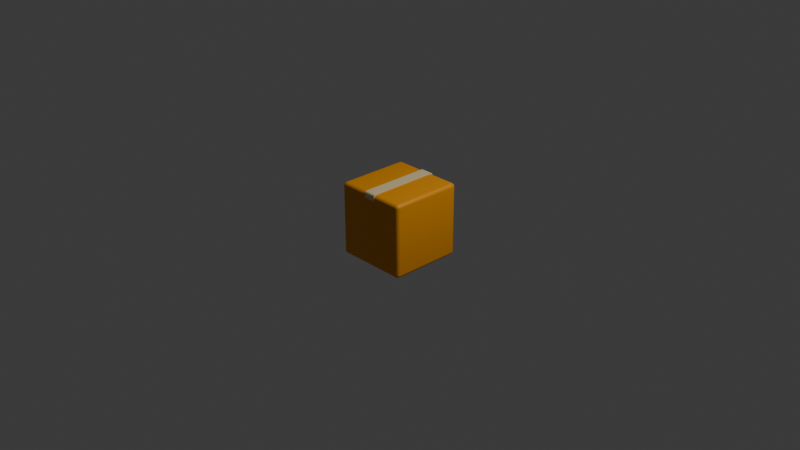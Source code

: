 # Source: packageYellow.blend  (saved by Blender 4.0.36; exported with 4.5.12 LTS)
import bpy
from mathutils import Matrix  # noqa: F401  (used for matrix-valued properties, if any)

bpy.ops.wm.read_factory_settings(use_empty=True)
scene = bpy.context.scene
scene.name = 'Scene'

# ---- collections
col_collection = bpy.data.collections.new('Collection'); scene.collection.children.link(col_collection)

# ---- materials (node trees are filled in below, after node groups)
mat_material_002 = bpy.data.materials.new('Material.002')
mat_material_002.use_transparent_shadow = False
mat_material_001 = bpy.data.materials.new('Material.001')
mat_material_001.use_transparent_shadow = False

# ---- node groups
ng_auto_smooth = bpy.data.node_groups.new('Auto Smooth', 'GeometryNodeTree')
_s = ng_auto_smooth.interface.new_socket(name='Geometry', in_out='OUTPUT', socket_type='NodeSocketGeometry')
_s = ng_auto_smooth.interface.new_socket(name='Geometry', in_out='INPUT', socket_type='NodeSocketGeometry')
_s = ng_auto_smooth.interface.new_socket(name='Angle', in_out='INPUT', socket_type='NodeSocketFloat')
_s.subtype = 'ANGLE'
_s.min_value = 0.0
_s.max_value = 3.142
ng_auto_smooth.is_modifier = True
_N = ng_auto_smooth.nodes; _L = ng_auto_smooth.links
n0 = _N.new('NodeGroupOutput'); n0.name = 'Group Output'; n0.location = (480, -100)
n1 = _N.new('NodeGroupInput'); n1.name = 'Group Input'; n1.location = (-420, -300)
n2 = _N.new('NodeGroupInput'); n2.name = 'Group Input.001'; n2.location = (-60, -100)
n3 = _N.new('GeometryNodeSetShadeSmooth'); n3.name = 'Set Shade Smooth'; n3.location = (120, -100)
n3.domain = 'EDGE'
n4 = _N.new('GeometryNodeSetShadeSmooth'); n4.name = 'Set Shade Smooth.001'; n4.location = (300, -100)
n5 = _N.new('GeometryNodeInputMeshEdgeAngle'); n5.name = 'Edge Angle'; n5.location = (-420, -220)
n6 = _N.new('GeometryNodeInputEdgeSmooth'); n6.name = 'Is Edge Smooth'; n6.location = (-60, -160)
n7 = _N.new('GeometryNodeInputShadeSmooth'); n7.name = 'Is Face Smooth'; n7.location = (-240, -340)
n8 = _N.new('FunctionNodeBooleanMath'); n8.name = 'Boolean Math'; n8.location = (-60, -220)
n9 = _N.new('FunctionNodeCompare'); n9.name = 'Compare'; n9.location = (-240, -180)
n9.operation = 'LESS_EQUAL'
_L.new(n5.outputs[0], n9.inputs[0])
_L.new(n4.outputs[0], n0.inputs[0])
_L.new(n1.outputs[1], n9.inputs[1])
_L.new(n9.outputs[0], n8.inputs[0])
_L.new(n7.outputs[0], n8.inputs[1])
_L.new(n2.outputs[0], n3.inputs[0])
_L.new(n6.outputs[0], n3.inputs[1])
_L.new(n3.outputs[0], n4.inputs[0])
_L.new(n8.outputs[0], n3.inputs[2])
n0.is_active_output = True

# ---- material node trees
mat_material_002.use_nodes = True; mat_material_002.node_tree.nodes.clear()
_N = mat_material_002.node_tree.nodes; _L = mat_material_002.node_tree.links
n0 = _N.new('ShaderNodeBsdfPrincipled'); n0.name = 'Principled BSDF'; n0.location = (10, 300)
n0.inputs[0].default_value = (0.815, 0.6867, 0.3813, 1.0)
n0.inputs[3].default_value = 1.45
n1 = _N.new('ShaderNodeOutputMaterial'); n1.name = 'Material Output'; n1.location = (300, 300)
_L.new(n0.outputs[0], n1.inputs[0])
n1.is_active_output = True
mat_material_001.use_nodes = True; mat_material_001.node_tree.nodes.clear()
_N = mat_material_001.node_tree.nodes; _L = mat_material_001.node_tree.links
n0 = _N.new('ShaderNodeBsdfPrincipled'); n0.name = 'Principled BSDF'; n0.location = (10, 300)
n0.inputs[0].default_value = (0.8551, 0.3278, 0.0, 1.0)
n0.inputs[3].default_value = 1.45
n1 = _N.new('ShaderNodeOutputMaterial'); n1.name = 'Material Output'; n1.location = (300, 300)
_L.new(n0.outputs[0], n1.inputs[0])
n1.is_active_output = True

# ---- world
world_world = bpy.data.worlds.new('World'); scene.world = world_world
world_world.use_nodes = True; world_world.node_tree.nodes.clear()
_N = world_world.node_tree.nodes; _L = world_world.node_tree.links
n0 = _N.new('ShaderNodeOutputWorld'); n0.name = 'World Output'; n0.location = (300, 300)
n1 = _N.new('ShaderNodeBackground'); n1.name = 'Background'; n1.location = (10, 300)
n1.inputs[0].default_value = (0.05088, 0.05088, 0.05088, 1.0)
_L.new(n1.outputs[0], n0.inputs[0])
n0.is_active_output = True
world_world.color = (0.05088, 0.05088, 0.05088)
world_world.use_sun_shadow = False
world_world.sun_shadow_jitter_overblur = 0.0

# ---- cameras
cam_camera = bpy.data.cameras.new('Camera')
cam_camera.clip_end = 100.0
cam_camera.ortho_scale = 7.314

# ---- lights
light_light = bpy.data.lights.new('Light', 'POINT')
light_light.transmission_factor = 0.0
light_light.use_soft_falloff = False
light_light.energy = 1000.0
light_light.shadow_soft_size = 0.1
light_light.shadow_maximum_resolution = 0.006
light_light.use_absolute_resolution = True

# ---- meshes
me_cube = bpy.data.meshes.new('Cube')
me_cube.from_pydata([(0.06648, -0.4013, 0.372), (0.06648, 0.4013, 0.372), (-0.06648, -0.4013, 0.372), (-0.06648, 0.4013, 0.372), (0.06648, 0.3821, 0.372), (0.06648, 0.3821, 0.4089), (-0.06648, 0.3821, 0.372), (-0.06648, 0.3821, 0.4089), (0.06648, -0.3821, 0.372), (-0.06648, -0.3821, 0.4089), (0.06648, -0.3821, 0.4089), (-0.06648, -0.3821, 0.372), (0.06648, -0.4013, 0.372), (0.06648, -0.3821, 0.4089), (0.06648, -0.4004, 0.3834), (0.06648, -0.3977, 0.3937), (0.06648, -0.3934, 0.4018), (0.06648, -0.3881, 0.4071), (0.06648, 0.3821, 0.4089), (0.06648, 0.4013, 0.372), (0.06648, 0.388, 0.4071), (0.06648, 0.3934, 0.4018), (0.06648, 0.3976, 0.3937), (0.06648, 0.4004, 0.3834), (-0.06648, -0.3821, 0.4089), (-0.06648, -0.4013, 0.372), (-0.06648, -0.3881, 0.4071), (-0.06648, -0.3934, 0.4018), (-0.06648, -0.3977, 0.3937), (-0.06648, -0.4004, 0.3834), (-0.06648, 0.4013, 0.372), (-0.06648, 0.3821, 0.4089), (-0.06648, 0.4004, 0.3834), (-0.06648, 0.3976, 0.3937), (-0.06648, 0.3934, 0.4018), (-0.06648, 0.388, 0.4071), (0.06648, -0.3821, 0.3418), (0.06648, -0.4013, 0.3418), (-0.06648, 0.4013, 0.3418), (0.06648, 0.4013, 0.3418), (-0.06648, 0.3821, 0.3418), (-0.06648, -0.4013, 0.3418), (0.06648, 0.3821, 0.3418), (-0.06648, -0.3821, 0.3418), (0.4, 0.36, 0.3619), (0.36, 0.4, 0.3619), (0.36, 0.36, 0.4019), (0.3986, 0.3703, 0.3619), (0.3946, 0.38, 0.3619), (0.3883, 0.3883, 0.3619), (0.3986, 0.36, 0.3723), (0.397, 0.3708, 0.3726), (0.393, 0.3801, 0.3724), (0.3873, 0.3873, 0.3722), (0.3946, 0.36, 0.3819), (0.3929, 0.3706, 0.382), (0.3896, 0.3791, 0.381), (0.3852, 0.3852, 0.3802), (0.3831, 0.3831, 0.385), (0.36, 0.3986, 0.3723), (0.36, 0.3946, 0.3819), (0.36, 0.3883, 0.3902), (0.3703, 0.3986, 0.3619), (0.3707, 0.397, 0.3727), (0.3705, 0.393, 0.382), (0.3703, 0.3873, 0.3893), (0.38, 0.3946, 0.3619), (0.3801, 0.3929, 0.3725), (0.3791, 0.3896, 0.381), (0.3782, 0.3852, 0.3871), (0.3703, 0.36, 0.4006), (0.38, 0.36, 0.3966), (0.3883, 0.36, 0.3902), (0.36, 0.3703, 0.4006), (0.3708, 0.3707, 0.399), (0.3801, 0.3705, 0.3949), (0.3873, 0.3703, 0.3893), (0.36, 0.38, 0.3966), (0.3706, 0.3801, 0.3949), (0.3791, 0.3791, 0.3915), (0.3852, 0.3782, 0.3871), (0.36, 0.36, -0.3981), (0.36, 0.4, -0.3581), (0.4, 0.36, -0.3581), (0.36, 0.3703, -0.3967), (0.36, 0.38, -0.3927), (0.36, 0.3883, -0.3863), (0.3703, 0.36, -0.3967), (0.3707, 0.3708, -0.3951), (0.3705, 0.3801, -0.391), (0.3703, 0.3873, -0.3854), (0.38, 0.36, -0.3927), (0.3801, 0.3706, -0.391), (0.3791, 0.3791, -0.3876), (0.3782, 0.3852, -0.3832), (0.3831, 0.3831, -0.3812), (0.3703, 0.3986, -0.3581), (0.38, 0.3946, -0.3581), (0.3883, 0.3883, -0.3581), (0.36, 0.3986, -0.3684), (0.3708, 0.397, -0.3687), (0.3801, 0.393, -0.3686), (0.3873, 0.3873, -0.3683), (0.36, 0.3946, -0.3781), (0.3706, 0.3929, -0.3781), (0.3791, 0.3896, -0.3771), (0.3852, 0.3852, -0.3763), (0.3986, 0.36, -0.3684), (0.3946, 0.36, -0.3781), (0.3883, 0.36, -0.3863), (0.3986, 0.3703, -0.3581), (0.397, 0.3707, -0.3688), (0.393, 0.3705, -0.3781), (0.3873, 0.3703, -0.3854), (0.3946, 0.38, -0.3581), (0.3929, 0.3801, -0.3686), (0.3896, 0.3791, -0.3771), (0.3852, 0.3782, -0.3832), (0.4, -0.36, 0.3619), (0.36, -0.36, 0.4019), (0.36, -0.4, 0.3619), (0.3986, -0.36, 0.3723), (0.3946, -0.36, 0.3819), (0.3883, -0.36, 0.3902), (0.3986, -0.3703, 0.3619), (0.397, -0.3707, 0.3727), (0.393, -0.3705, 0.382), (0.3873, -0.3703, 0.3893), (0.3946, -0.38, 0.3619), (0.3929, -0.3801, 0.3725), (0.3896, -0.3791, 0.381), (0.3852, -0.3782, 0.3871), (0.3831, -0.3831, 0.385), (0.36, -0.3703, 0.4006), (0.36, -0.38, 0.3966), (0.36, -0.3883, 0.3902), (0.3703, -0.36, 0.4006), (0.3707, -0.3708, 0.399), (0.3705, -0.3801, 0.3949), (0.3703, -0.3873, 0.3893), (0.38, -0.36, 0.3966), (0.3801, -0.3706, 0.3949), (0.3791, -0.3791, 0.3915), (0.3782, -0.3852, 0.3871), (0.3703, -0.3986, 0.3619), (0.38, -0.3946, 0.3619), (0.3883, -0.3883, 0.3619), (0.36, -0.3986, 0.3723), (0.3708, -0.397, 0.3726), (0.3801, -0.393, 0.3724), (0.3873, -0.3873, 0.3722), (0.36, -0.3946, 0.3819), (0.3706, -0.3929, 0.382), (0.3791, -0.3896, 0.381), (0.3852, -0.3852, 0.3802), (0.4, -0.36, -0.3581), (0.36, -0.4, -0.3581), (0.36, -0.36, -0.3981), (0.3986, -0.3703, -0.3581), (0.3946, -0.38, -0.3581), (0.3883, -0.3883, -0.3581), (0.3986, -0.36, -0.3684), (0.397, -0.3708, -0.3687), (0.393, -0.3801, -0.3686), (0.3873, -0.3873, -0.3683), (0.3946, -0.36, -0.3781), (0.3929, -0.3706, -0.3781), (0.3896, -0.3791, -0.3771), (0.3852, -0.3852, -0.3763), (0.3831, -0.3831, -0.3812), (0.36, -0.3986, -0.3684), (0.36, -0.3946, -0.3781), (0.36, -0.3883, -0.3863), (0.3703, -0.3986, -0.3581), (0.3707, -0.397, -0.3688), (0.3705, -0.393, -0.3781), (0.3703, -0.3873, -0.3854), (0.38, -0.3946, -0.3581), (0.3801, -0.3929, -0.3686), (0.3791, -0.3896, -0.3771), (0.3782, -0.3852, -0.3832), (0.3703, -0.36, -0.3967), (0.38, -0.36, -0.3927), (0.3883, -0.36, -0.3863), (0.36, -0.3703, -0.3967), (0.3708, -0.3707, -0.3951), (0.3801, -0.3705, -0.391), (0.3873, -0.3703, -0.3854), (0.36, -0.38, -0.3927), (0.3706, -0.3801, -0.391), (0.3791, -0.3791, -0.3876), (0.3852, -0.3782, -0.3832), (-0.36, 0.4, 0.3619), (-0.4, 0.36, 0.3619), (-0.36, 0.36, 0.4019), (-0.3703, 0.3986, 0.3619), (-0.38, 0.3946, 0.3619), (-0.3883, 0.3883, 0.3619), (-0.36, 0.3986, 0.3723), (-0.3708, 0.397, 0.3726), (-0.3801, 0.393, 0.3724), (-0.3873, 0.3873, 0.3722), (-0.36, 0.3946, 0.3819), (-0.3706, 0.3929, 0.382), (-0.3791, 0.3896, 0.381), (-0.3852, 0.3852, 0.3802), (-0.3831, 0.3831, 0.385), (-0.3986, 0.36, 0.3723), (-0.3946, 0.36, 0.3819), (-0.3883, 0.36, 0.3902), (-0.3986, 0.3703, 0.3619), (-0.397, 0.3707, 0.3727), (-0.393, 0.3705, 0.382), (-0.3873, 0.3703, 0.3893), (-0.3946, 0.38, 0.3619), (-0.3929, 0.3801, 0.3725), (-0.3896, 0.3791, 0.381), (-0.3852, 0.3782, 0.3871), (-0.36, 0.3703, 0.4006), (-0.36, 0.38, 0.3966), (-0.36, 0.3883, 0.3902), (-0.3703, 0.36, 0.4006), (-0.3707, 0.3708, 0.399), (-0.3705, 0.3801, 0.3949), (-0.3703, 0.3873, 0.3893), (-0.38, 0.36, 0.3966), (-0.3801, 0.3706, 0.3949), (-0.3791, 0.3791, 0.3915), (-0.3782, 0.3852, 0.3871), (-0.36, 0.36, -0.3981), (-0.4, 0.36, -0.3581), (-0.36, 0.4, -0.3581), (-0.3703, 0.36, -0.3967), (-0.38, 0.36, -0.3927), (-0.3883, 0.36, -0.3863), (-0.36, 0.3703, -0.3967), (-0.3708, 0.3707, -0.3951), (-0.3801, 0.3705, -0.391), (-0.3873, 0.3703, -0.3854), (-0.36, 0.38, -0.3927), (-0.3706, 0.3801, -0.391), (-0.3791, 0.3791, -0.3876), (-0.3852, 0.3782, -0.3832), (-0.3831, 0.3831, -0.3812), (-0.3986, 0.3703, -0.3581), (-0.3946, 0.38, -0.3581), (-0.3883, 0.3883, -0.3581), (-0.3986, 0.36, -0.3684), (-0.397, 0.3708, -0.3687), (-0.393, 0.3801, -0.3686), (-0.3873, 0.3873, -0.3683), (-0.3946, 0.36, -0.3781), (-0.3929, 0.3706, -0.3781), (-0.3896, 0.3791, -0.3771), (-0.3852, 0.3852, -0.3763), (-0.36, 0.3986, -0.3684), (-0.36, 0.3946, -0.3781), (-0.36, 0.3883, -0.3863), (-0.3703, 0.3986, -0.3581), (-0.3707, 0.397, -0.3688), (-0.3705, 0.393, -0.3781), (-0.3703, 0.3873, -0.3854), (-0.38, 0.3946, -0.3581), (-0.3801, 0.3929, -0.3686), (-0.3791, 0.3896, -0.3771), (-0.3782, 0.3852, -0.3832), (-0.4, -0.36, 0.3619), (-0.36, -0.4, 0.3619), (-0.36, -0.36, 0.4019), (-0.3986, -0.3703, 0.3619), (-0.3946, -0.38, 0.3619), (-0.3883, -0.3883, 0.3619), (-0.3986, -0.36, 0.3723), (-0.397, -0.3708, 0.3726), (-0.393, -0.3801, 0.3724), (-0.3873, -0.3873, 0.3722), (-0.3946, -0.36, 0.3819), (-0.3929, -0.3706, 0.382), (-0.3896, -0.3791, 0.381), (-0.3852, -0.3852, 0.3802), (-0.3831, -0.3831, 0.385), (-0.36, -0.3986, 0.3723), (-0.36, -0.3946, 0.3819), (-0.36, -0.3883, 0.3902), (-0.3703, -0.3986, 0.3619), (-0.3707, -0.397, 0.3727), (-0.3705, -0.393, 0.382), (-0.3703, -0.3873, 0.3893), (-0.38, -0.3946, 0.3619), (-0.3801, -0.3929, 0.3725), (-0.3791, -0.3896, 0.381), (-0.3782, -0.3852, 0.3871), (-0.3703, -0.36, 0.4006), (-0.38, -0.36, 0.3966), (-0.3883, -0.36, 0.3902), (-0.36, -0.3703, 0.4006), (-0.3708, -0.3707, 0.399), (-0.3801, -0.3705, 0.3949), (-0.3873, -0.3703, 0.3893), (-0.36, -0.38, 0.3966), (-0.3706, -0.3801, 0.3949), (-0.3791, -0.3791, 0.3915), (-0.3852, -0.3782, 0.3871), (-0.36, -0.36, -0.3981), (-0.36, -0.4, -0.3581), (-0.4, -0.36, -0.3581), (-0.36, -0.3703, -0.3967), (-0.36, -0.38, -0.3927), (-0.36, -0.3883, -0.3863), (-0.3703, -0.36, -0.3967), (-0.3707, -0.3708, -0.3951), (-0.3705, -0.3801, -0.391), (-0.3703, -0.3873, -0.3854), (-0.38, -0.36, -0.3927), (-0.3801, -0.3706, -0.391), (-0.3791, -0.3791, -0.3876), (-0.3782, -0.3852, -0.3832), (-0.3831, -0.3831, -0.3812), (-0.3703, -0.3986, -0.3581), (-0.38, -0.3946, -0.3581), (-0.3883, -0.3883, -0.3581), (-0.36, -0.3986, -0.3684), (-0.3708, -0.397, -0.3687), (-0.3801, -0.393, -0.3686), (-0.3873, -0.3873, -0.3683), (-0.36, -0.3946, -0.3781), (-0.3706, -0.3929, -0.3781), (-0.3791, -0.3896, -0.3771), (-0.3852, -0.3852, -0.3763), (-0.3986, -0.36, -0.3684), (-0.3946, -0.36, -0.3781), (-0.3883, -0.36, -0.3863), (-0.3986, -0.3703, -0.3581), (-0.397, -0.3707, -0.3688), (-0.393, -0.3705, -0.3781), (-0.3873, -0.3703, -0.3854), (-0.3946, -0.38, -0.3581), (-0.3929, -0.3801, -0.3686), (-0.3896, -0.3791, -0.3771), (-0.3852, -0.3782, -0.3832), (-0.4, 0.3537, -0.3581), (-0.36, 0.3537, -0.3981), (-0.3986, 0.3537, -0.3684), (-0.3946, 0.3537, -0.3781), (-0.3883, 0.3537, -0.3863), (-0.38, 0.3537, -0.3927), (-0.3704, 0.3537, -0.3967), (0.4, 0.3537, 0.3619), (0.36, 0.3537, 0.4019), (0.3986, 0.3537, 0.3723), (0.3946, 0.3537, 0.3819), (0.3883, 0.3537, 0.3902), (0.38, 0.3537, 0.3966), (0.3704, 0.3537, 0.4006), (-0.4, 0.3537, 0.3619), (-0.36, 0.3537, 0.4019), (-0.3986, 0.3537, 0.3723), (-0.3946, 0.3537, 0.3819), (-0.3883, 0.3537, 0.3902), (-0.38, 0.3537, 0.3966), (-0.3704, 0.3537, 0.4006), (0.4, 0.3537, -0.3581), (0.36, 0.3537, -0.3981), (0.3986, 0.3537, -0.3684), (0.3946, 0.3537, -0.3781), (0.3883, 0.3537, -0.3863), (0.38, 0.3537, -0.3927), (0.3704, 0.3537, -0.3967)], [], [(1, 19, 30, 3), (11, 9, 24, 26, 27, 28, 29, 25, 2), (3, 30, 32, 33, 34, 35, 31, 7, 6), (9, 10, 13, 24), (4, 1, 39, 42), (31, 18, 5, 7), (4, 5, 18, 20, 21, 22, 23, 19, 1), (6, 4, 42, 40), (8, 10, 5, 4), (2, 25, 12, 0), (7, 5, 10, 9), (4, 6, 11, 8), (6, 7, 9, 11), (18, 31, 35, 20), (20, 35, 34, 21), (21, 34, 33, 22), (22, 33, 32, 23), (23, 32, 30, 19), (24, 13, 17, 26), (26, 17, 16, 27), (27, 16, 15, 28), (28, 15, 14, 29), (29, 14, 12, 25), (0, 12, 14, 15, 16, 17, 13, 10, 8), (36, 43, 41, 37), (39, 38, 40, 42), (11, 2, 41, 43), (3, 6, 40, 38), (0, 8, 36, 37), (8, 11, 43, 36), (2, 0, 37, 41), (1, 3, 38, 39), (341, 362, 157, 303), (348, 355, 268, 119), (305, 266, 354, 340), (340, 354, 193, 230), (156, 120, 267, 304), (46, 194, 355, 348), (231, 192, 45, 82), (361, 347, 118, 155), (229, 81, 362, 341), (44, 47, 51, 50), (47, 48, 52, 51), (48, 49, 53, 52), (50, 51, 55, 54), (51, 52, 56, 55), (52, 53, 57, 56), (54, 55, 76, 72), (55, 56, 80, 76), (56, 57, 58, 80), (45, 59, 63, 62), (59, 60, 64, 63), (60, 61, 65, 64), (62, 63, 67, 66), (63, 64, 68, 67), (64, 65, 69, 68), (66, 67, 53, 49), (67, 68, 57, 53), (68, 69, 58, 57), (46, 70, 74, 73), (70, 71, 75, 74), (71, 72, 76, 75), (73, 74, 78, 77), (74, 75, 79, 78), (75, 76, 80, 79), (77, 78, 65, 61), (78, 79, 69, 65), (79, 80, 58, 69), (81, 84, 88, 87), (84, 85, 89, 88), (85, 86, 90, 89), (87, 88, 92, 91), (88, 89, 93, 92), (89, 90, 94, 93), (91, 92, 113, 109), (92, 93, 117, 113), (93, 94, 95, 117), (82, 96, 100, 99), (96, 97, 101, 100), (97, 98, 102, 101), (99, 100, 104, 103), (100, 101, 105, 104), (101, 102, 106, 105), (103, 104, 90, 86), (104, 105, 94, 90), (105, 106, 95, 94), (83, 107, 111, 110), (107, 108, 112, 111), (108, 109, 113, 112), (110, 111, 115, 114), (111, 112, 116, 115), (112, 113, 117, 116), (114, 115, 102, 98), (115, 116, 106, 102), (116, 117, 95, 106), (118, 121, 125, 124), (121, 122, 126, 125), (122, 123, 127, 126), (124, 125, 129, 128), (125, 126, 130, 129), (126, 127, 131, 130), (128, 129, 150, 146), (129, 130, 154, 150), (130, 131, 132, 154), (119, 133, 137, 136), (133, 134, 138, 137), (134, 135, 139, 138), (136, 137, 141, 140), (137, 138, 142, 141), (138, 139, 143, 142), (140, 141, 127, 123), (141, 142, 131, 127), (142, 143, 132, 131), (120, 144, 148, 147), (144, 145, 149, 148), (145, 146, 150, 149), (147, 148, 152, 151), (148, 149, 153, 152), (149, 150, 154, 153), (151, 152, 139, 135), (152, 153, 143, 139), (153, 154, 132, 143), (155, 158, 162, 161), (158, 159, 163, 162), (159, 160, 164, 163), (161, 162, 166, 165), (162, 163, 167, 166), (163, 164, 168, 167), (165, 166, 187, 183), (166, 167, 191, 187), (167, 168, 169, 191), (156, 170, 174, 173), (170, 171, 175, 174), (171, 172, 176, 175), (173, 174, 178, 177), (174, 175, 179, 178), (175, 176, 180, 179), (177, 178, 164, 160), (178, 179, 168, 164), (179, 180, 169, 168), (157, 181, 185, 184), (181, 182, 186, 185), (182, 183, 187, 186), (184, 185, 189, 188), (185, 186, 190, 189), (186, 187, 191, 190), (188, 189, 176, 172), (189, 190, 180, 176), (190, 191, 169, 180), (192, 195, 199, 198), (195, 196, 200, 199), (196, 197, 201, 200), (198, 199, 203, 202), (199, 200, 204, 203), (200, 201, 205, 204), (202, 203, 224, 220), (203, 204, 228, 224), (204, 205, 206, 228), (193, 207, 211, 210), (207, 208, 212, 211), (208, 209, 213, 212), (210, 211, 215, 214), (211, 212, 216, 215), (212, 213, 217, 216), (214, 215, 201, 197), (215, 216, 205, 201), (216, 217, 206, 205), (194, 218, 222, 221), (218, 219, 223, 222), (219, 220, 224, 223), (221, 222, 226, 225), (222, 223, 227, 226), (223, 224, 228, 227), (225, 226, 213, 209), (226, 227, 217, 213), (227, 228, 206, 217), (229, 232, 236, 235), (232, 233, 237, 236), (233, 234, 238, 237), (235, 236, 240, 239), (236, 237, 241, 240), (237, 238, 242, 241), (239, 240, 261, 257), (240, 241, 265, 261), (241, 242, 243, 265), (230, 244, 248, 247), (244, 245, 249, 248), (245, 246, 250, 249), (247, 248, 252, 251), (248, 249, 253, 252), (249, 250, 254, 253), (251, 252, 238, 234), (252, 253, 242, 238), (253, 254, 243, 242), (231, 255, 259, 258), (255, 256, 260, 259), (256, 257, 261, 260), (258, 259, 263, 262), (259, 260, 264, 263), (260, 261, 265, 264), (262, 263, 250, 246), (263, 264, 254, 250), (264, 265, 243, 254), (266, 269, 273, 272), (269, 270, 274, 273), (270, 271, 275, 274), (272, 273, 277, 276), (273, 274, 278, 277), (274, 275, 279, 278), (276, 277, 298, 294), (277, 278, 302, 298), (278, 279, 280, 302), (267, 281, 285, 284), (281, 282, 286, 285), (282, 283, 287, 286), (284, 285, 289, 288), (285, 286, 290, 289), (286, 287, 291, 290), (288, 289, 275, 271), (289, 290, 279, 275), (290, 291, 280, 279), (268, 292, 296, 295), (292, 293, 297, 296), (293, 294, 298, 297), (295, 296, 300, 299), (296, 297, 301, 300), (297, 298, 302, 301), (299, 300, 287, 283), (300, 301, 291, 287), (301, 302, 280, 291), (303, 306, 310, 309), (306, 307, 311, 310), (307, 308, 312, 311), (309, 310, 314, 313), (310, 311, 315, 314), (311, 312, 316, 315), (313, 314, 335, 331), (314, 315, 339, 335), (315, 316, 317, 339), (304, 318, 322, 321), (318, 319, 323, 322), (319, 320, 324, 323), (321, 322, 326, 325), (322, 323, 327, 326), (323, 324, 328, 327), (325, 326, 312, 308), (326, 327, 316, 312), (327, 328, 317, 316), (305, 329, 333, 332), (329, 330, 334, 333), (330, 331, 335, 334), (332, 333, 337, 336), (333, 334, 338, 337), (334, 335, 339, 338), (336, 337, 324, 320), (337, 338, 328, 324), (338, 339, 317, 328), (341, 303, 309, 346), (346, 309, 313, 345), (345, 313, 331, 344), (344, 331, 330, 343), (343, 330, 329, 342), (342, 329, 305, 340), (81, 229, 235, 84), (84, 235, 239, 85), (85, 239, 257, 86), (86, 257, 256, 103), (103, 256, 255, 99), (99, 255, 231, 82), (44, 83, 110, 47), (47, 110, 114, 48), (48, 114, 98, 49), (49, 98, 97, 66), (66, 97, 96, 62), (62, 96, 82, 45), (304, 267, 284, 318), (318, 284, 288, 319), (319, 288, 271, 320), (320, 271, 270, 336), (336, 270, 269, 332), (332, 269, 266, 305), (120, 156, 173, 144), (144, 173, 177, 145), (145, 177, 160, 146), (146, 160, 159, 128), (128, 159, 158, 124), (124, 158, 155, 118), (192, 231, 258, 195), (195, 258, 262, 196), (196, 262, 246, 197), (197, 246, 245, 214), (214, 245, 244, 210), (210, 244, 230, 193), (119, 268, 295, 133), (133, 295, 299, 134), (134, 299, 283, 135), (135, 283, 282, 151), (151, 282, 281, 147), (147, 281, 267, 120), (348, 119, 136, 353), (353, 136, 140, 352), (352, 140, 123, 351), (351, 123, 122, 350), (350, 122, 121, 349), (349, 121, 118, 347), (303, 157, 184, 306), (306, 184, 188, 307), (307, 188, 172, 308), (308, 172, 171, 325), (325, 171, 170, 321), (321, 170, 156, 304), (355, 194, 221, 360), (360, 221, 225, 359), (359, 225, 209, 358), (358, 209, 208, 357), (357, 208, 207, 356), (356, 207, 193, 354), (194, 46, 73, 218), (218, 73, 77, 219), (219, 77, 61, 220), (220, 61, 60, 202), (202, 60, 59, 198), (198, 59, 45, 192), (362, 81, 87, 367), (367, 87, 91, 366), (366, 91, 109, 365), (365, 109, 108, 364), (364, 108, 107, 363), (363, 107, 83, 361), (229, 341, 346, 232), (232, 346, 345, 233), (233, 345, 344, 234), (234, 344, 343, 251), (251, 343, 342, 247), (247, 342, 340, 230), (46, 348, 353, 70), (70, 353, 352, 71), (71, 352, 351, 72), (72, 351, 350, 54), (54, 350, 349, 50), (50, 349, 347, 44), (268, 355, 360, 292), (292, 360, 359, 293), (293, 359, 358, 294), (294, 358, 357, 276), (276, 357, 356, 272), (272, 356, 354, 266), (157, 362, 367, 181), (181, 367, 366, 182), (182, 366, 365, 183), (183, 365, 364, 165), (165, 364, 363, 161), (161, 363, 361, 155), (83, 44, 347, 361)])
me_cube.polygons.foreach_set('use_smooth', [True] * 354)
me_cube.polygons.foreach_set('material_index', [0, 0, 0, 0, 0, 0, 0, 0, 0, 0, 0, 0, 0, 0, 0, 0, 0, 0, 0, 0, 0, 0, 0, 0, 0, 0, 0, 0, 0, 0, 0, 0, 1, 1, 1, 1, 1, 1, 1, 1, 1, 1, 1, 1, 1, 1, 1, 1, 1, 1, 1, 1, 1, 1, 1, 1, 1, 1, 1, 1, 1, 1, 1, 1, 1, 1, 1, 1, 1, 1, 1, 1, 1, 1, 1, 1, 1, 1, 1, 1, 1, 1, 1, 1, 1, 1, 1, 1, 1, 1, 1, 1, 1, 1, 1, 1, 1, 1, 1, 1, 1, 1, 1, 1, 1, 1, 1, 1, 1, 1, 1, 1, 1, 1, 1, 1, 1, 1, 1, 1, 1, 1, 1, 1, 1, 1, 1, 1, 1, 1, 1, 1, 1, 1, 1, 1, 1, 1, 1, 1, 1, 1, 1, 1, 1, 1, 1, 1, 1, 1, 1, 1, 1, 1, 1, 1, 1, 1, 1, 1, 1, 1, 1, 1, 1, 1, 1, 1, 1, 1, 1, 1, 1, 1, 1, 1, 1, 1, 1, 1, 1, 1, 1, 1, 1, 1, 1, 1, 1, 1, 1, 1, 1, 1, 1, 1, 1, 1, 1, 1, 1, 1, 1, 1, 1, 1, 1, 1, 1, 1, 1, 1, 1, 1, 1, 1, 1, 1, 1, 1, 1, 1, 1, 1, 1, 1, 1, 1, 1, 1, 1, 1, 1, 1, 1, 1, 1, 1, 1, 1, 1, 1, 1, 1, 1, 1, 1, 1, 1, 1, 1, 1, 1, 1, 1, 1, 1, 1, 1, 1, 1, 1, 1, 1, 1, 1, 1, 1, 1, 1, 1, 1, 1, 1, 1, 1, 1, 1, 1, 1, 1, 1, 1, 1, 1, 1, 1, 1, 1, 1, 1, 1, 1, 1, 1, 1, 1, 1, 1, 1, 1, 1, 1, 1, 1, 1, 1, 1, 1, 1, 1, 1, 1, 1, 1, 1, 1, 1, 1, 1, 1, 1, 1, 1, 1, 1, 1, 1, 1, 1, 1, 1, 1, 1, 1, 1, 1, 1, 1, 1, 1, 1, 1, 1, 1, 1, 1, 1, 1, 1, 1, 1, 1, 1])
_uv = me_cube.uv_layers.new(name='UVMap')
_uv.uv.foreach_set('vector', [0.375, 0.25, 0.375, 0.25, 0.375, 0.5, 0.375, 0.5, 0.375, 0.744, 0.625, 0.744, 0.625, 0.744, 0.6128, 0.7459, 0.5773, 0.7475, 0.5219, 0.7489, 0.4523, 0.7497, 0.375, 0.75, 0.375, 0.75, 0.375, 0.5, 0.375, 0.5, 0.4523, 0.5003, 0.5219, 0.5011, 0.5773, 0.5025, 0.6128, 0.5041, 0.625, 0.506, 0.625, 0.506, 0.375, 0.506, 0.625, 0.744, 0.875, 0.744, 0.875, 0.744, 0.625, 0.744, 0.375, 0.244, 0.375, 0.25, 0.375, 0.25, 0.375, 0.244, 0.625, 0.506, 0.875, 0.506, 0.875, 0.506, 0.625, 0.506, 0.375, 0.244, 0.625, 0.244, 0.625, 0.244, 0.6128, 0.2459, 0.5773, 0.2475, 0.5219, 0.2489, 0.4523, 0.2497, 0.375, 0.25, 0.375, 0.25, 0.375, 0.506, 0.125, 0.506, 0.125, 0.506, 0.375, 0.506, 0.375, 0.005978, 0.625, 0.005978, 0.625, 0.244, 0.375, 0.244, 0.375, 0.75, 0.375, 0.75, 0.375, 1.0, 0.375, 1.0, 0.625, 0.506, 0.875, 0.506, 0.875, 0.744, 0.625, 0.744, 0.125, 0.506, 0.375, 0.506, 0.375, 0.744, 0.125, 0.744, 0.375, 0.506, 0.625, 0.506, 0.625, 0.744, 0.375, 0.744, 0.875, 0.506, 0.625, 0.506, 0.625, 0.5041, 0.875, 0.5041, 0.875, 0.5041, 0.625, 0.5041, 0.625, 0.5, 0.875, 0.5, 0.625, 0.25, 0.625, 0.5, 0.5219, 0.5, 0.5219, 0.25, 0.5219, 0.25, 0.5219, 0.5, 0.4523, 0.5, 0.4523, 0.25, 0.4523, 0.25, 0.4523, 0.5, 0.375, 0.5, 0.375, 0.25, 0.625, 0.744, 0.875, 0.744, 0.875, 0.7459, 0.625, 0.7459, 0.625, 0.7459, 0.875, 0.7459, 0.875, 0.75, 0.625, 0.75, 0.625, 0.75, 0.625, 1.0, 0.5219, 1.0, 0.5219, 0.75, 0.5219, 0.75, 0.5219, 1.0, 0.4523, 1.0, 0.4523, 0.75, 0.4523, 0.75, 0.4523, 1.0, 0.375, 1.0, 0.375, 0.75, 0.375, 0.0, 0.375, 0.0, 0.4523, 0.0002926, 0.5219, 0.001142, 0.5773, 0.002464, 0.6128, 0.004131, 0.625, 0.005978, 0.625, 0.005978, 0.375, 0.005978, 0.125, 0.744, 0.375, 0.744, 0.375, 0.75, 0.125, 0.75, 0.125, 0.5, 0.375, 0.5, 0.375, 0.506, 0.125, 0.506, 0.375, 0.744, 0.375, 0.75, 0.375, 0.75, 0.375, 0.744, 0.375, 0.5, 0.375, 0.506, 0.375, 0.506, 0.375, 0.5, 0.375, 0.0, 0.375, 0.005978, 0.375, 0.005978, 0.375, 0.0, 0.125, 0.744, 0.375, 0.744, 0.375, 0.744, 0.125, 0.744, 0.375, 0.75, 0.375, 1.0, 0.375, 1.0, 0.375, 0.75, 0.375, 0.25, 0.375, 0.5, 0.375, 0.5, 0.375, 0.25, 0.1375, 0.5145, 0.3625, 0.5145, 0.3625, 0.7375, 0.1375, 0.7375, 0.6375, 0.5145, 0.8625, 0.5145, 0.8625, 0.7375, 0.6375, 0.7375, 0.3875, 0.0125, 0.6125, 0.0125, 0.6125, 0.2355, 0.3875, 0.2355, 0.3875, 0.2355, 0.6125, 0.2355, 0.6125, 0.2375, 0.3875, 0.2375, 0.3875, 0.7625, 0.6125, 0.7625, 0.6125, 0.9875, 0.3875, 0.9875, 0.6375, 0.5125, 0.8625, 0.5125, 0.8625, 0.5145, 0.6375, 0.5145, 0.3875, 0.2625, 0.6125, 0.2625, 0.6125, 0.4875, 0.3875, 0.4875, 0.3875, 0.5145, 0.6125, 0.5145, 0.6125, 0.7375, 0.3875, 0.7375, 0.1375, 0.5125, 0.3625, 0.5125, 0.3625, 0.5145, 0.1375, 0.5145, 0.6125, 0.5125, 0.6125, 0.5093, 0.6158, 0.5091, 0.6157, 0.5125, 0.6125, 0.5093, 0.6125, 0.5062, 0.6158, 0.5062, 0.6158, 0.5091, 0.6125, 0.5062, 0.6125, 0.5, 0.6157, 0.5, 0.6158, 0.5062, 0.6157, 0.5125, 0.6158, 0.5091, 0.6188, 0.5092, 0.6188, 0.5125, 0.6158, 0.5091, 0.6158, 0.5062, 0.6185, 0.5065, 0.6188, 0.5092, 0.6158, 0.5062, 0.6157, 0.5, 0.6182, 0.5, 0.6185, 0.5065, 0.6188, 0.5125, 0.6188, 0.5092, 0.625, 0.5093, 0.625, 0.5125, 0.6188, 0.5092, 0.6185, 0.5065, 0.625, 0.5068, 0.625, 0.5093, 0.6185, 0.5065, 0.6182, 0.5, 0.6232, 0.5, 0.625, 0.5068, 0.6125, 0.4875, 0.6157, 0.4875, 0.6159, 0.4908, 0.6125, 0.4907, 0.6157, 0.4875, 0.6188, 0.4875, 0.6188, 0.4908, 0.6159, 0.4908, 0.6188, 0.4875, 0.625, 0.4875, 0.625, 0.4907, 0.6188, 0.4908, 0.6125, 0.4907, 0.6159, 0.4908, 0.6158, 0.4938, 0.6125, 0.4938, 0.6159, 0.4908, 0.6188, 0.4908, 0.6185, 0.4935, 0.6158, 0.4938, 0.6188, 0.4908, 0.625, 0.4907, 0.625, 0.4932, 0.6185, 0.4935, 0.6125, 0.4938, 0.6158, 0.4938, 0.6157, 0.5, 0.6125, 0.5, 0.6158, 0.4938, 0.6185, 0.4935, 0.6182, 0.5, 0.6157, 0.5, 0.6185, 0.4935, 0.625, 0.4932, 0.6232, 0.5, 0.6182, 0.5, 0.6375, 0.5125, 0.6343, 0.5125, 0.6341, 0.5092, 0.6375, 0.5093, 0.6343, 0.5125, 0.6312, 0.5125, 0.6312, 0.5092, 0.6341, 0.5092, 0.6312, 0.5125, 0.625, 0.5125, 0.625, 0.5093, 0.6312, 0.5092, 0.6375, 0.5093, 0.6341, 0.5092, 0.6342, 0.5062, 0.6375, 0.5062, 0.6341, 0.5092, 0.6312, 0.5092, 0.6315, 0.5065, 0.6342, 0.5062, 0.6312, 0.5092, 0.625, 0.5093, 0.625, 0.5068, 0.6315, 0.5065, 0.6375, 0.5062, 0.6342, 0.5062, 0.6343, 0.5, 0.6375, 0.5, 0.6342, 0.5062, 0.6315, 0.5065, 0.6318, 0.5, 0.6343, 0.5, 0.6315, 0.5065, 0.625, 0.5068, 0.6232, 0.5, 0.6318, 0.5, 0.3625, 0.5125, 0.3625, 0.5093, 0.3658, 0.5091, 0.3657, 0.5125, 0.3625, 0.5093, 0.3625, 0.5062, 0.3658, 0.5062, 0.3658, 0.5091, 0.3625, 0.5062, 0.3625, 0.5, 0.3657, 0.5, 0.3658, 0.5062, 0.3657, 0.5125, 0.3658, 0.5091, 0.3688, 0.5092, 0.3688, 0.5125, 0.3658, 0.5091, 0.3658, 0.5062, 0.3685, 0.5065, 0.3688, 0.5092, 0.3658, 0.5062, 0.3657, 0.5, 0.3682, 0.5, 0.3685, 0.5065, 0.3688, 0.5125, 0.3688, 0.5092, 0.375, 0.5093, 0.375, 0.5125, 0.3688, 0.5092, 0.3685, 0.5065, 0.375, 0.5068, 0.375, 0.5093, 0.3685, 0.5065, 0.3682, 0.5, 0.375, 0.5018, 0.375, 0.5068, 0.3875, 0.4875, 0.3875, 0.4907, 0.3842, 0.4909, 0.3843, 0.4875, 0.3875, 0.4907, 0.3875, 0.4938, 0.3842, 0.4938, 0.3842, 0.4909, 0.3875, 0.4938, 0.3875, 0.5, 0.3843, 0.5, 0.3842, 0.4938, 0.3843, 0.4875, 0.3842, 0.4909, 0.3812, 0.4908, 0.3812, 0.4875, 0.3842, 0.4909, 0.3842, 0.4938, 0.3815, 0.4935, 0.3812, 0.4908, 0.3842, 0.4938, 0.3843, 0.5, 0.3818, 0.5, 0.3815, 0.4935, 0.3812, 0.4875, 0.3812, 0.4908, 0.375, 0.4907, 0.375, 0.4875, 0.3812, 0.4908, 0.3815, 0.4935, 0.375, 0.4932, 0.375, 0.4907, 0.3815, 0.4935, 0.3818, 0.5, 0.375, 0.5018, 0.375, 0.4932, 0.3875, 0.5125, 0.3843, 0.5125, 0.3841, 0.5092, 0.3875, 0.5093, 0.3843, 0.5125, 0.3812, 0.5125, 0.3812, 0.5092, 0.3841, 0.5092, 0.3812, 0.5125, 0.375, 0.5125, 0.375, 0.5093, 0.3812, 0.5092, 0.3875, 0.5093, 0.3841, 0.5092, 0.3842, 0.5062, 0.3875, 0.5062, 0.3841, 0.5092, 0.3812, 0.5092, 0.3815, 0.5065, 0.3842, 0.5062, 0.3812, 0.5092, 0.375, 0.5093, 0.375, 0.5068, 0.3815, 0.5065, 0.3875, 0.5062, 0.3842, 0.5062, 0.3843, 0.5, 0.3875, 0.5, 0.3842, 0.5062, 0.3815, 0.5065, 0.3818, 0.5, 0.3843, 0.5, 0.3815, 0.5065, 0.375, 0.5068, 0.375, 0.5018, 0.3818, 0.5, 0.6125, 0.7375, 0.6157, 0.7375, 0.6159, 0.7408, 0.6125, 0.7407, 0.6157, 0.7375, 0.6188, 0.7375, 0.6188, 0.7408, 0.6159, 0.7408, 0.6188, 0.7375, 0.625, 0.7375, 0.625, 0.7407, 0.6188, 0.7408, 0.6125, 0.7407, 0.6159, 0.7408, 0.6158, 0.7438, 0.6125, 0.7438, 0.6159, 0.7408, 0.6188, 0.7408, 0.6185, 0.7435, 0.6158, 0.7438, 0.6188, 0.7408, 0.625, 0.7407, 0.625, 0.7432, 0.6185, 0.7435, 0.6125, 0.7438, 0.6158, 0.7438, 0.6157, 0.75, 0.6125, 0.75, 0.6158, 0.7438, 0.6185, 0.7435, 0.6182, 0.75, 0.6157, 0.75, 0.6185, 0.7435, 0.625, 0.7432, 0.625, 0.7482, 0.6182, 0.75, 0.6375, 0.7375, 0.6375, 0.7407, 0.6342, 0.7409, 0.6343, 0.7375, 0.6375, 0.7407, 0.6375, 0.7438, 0.6342, 0.7438, 0.6342, 0.7409, 0.6375, 0.7438, 0.6375, 0.75, 0.6343, 0.75, 0.6342, 0.7438, 0.6343, 0.7375, 0.6342, 0.7409, 0.6312, 0.7408, 0.6312, 0.7375, 0.6342, 0.7409, 0.6342, 0.7438, 0.6315, 0.7435, 0.6312, 0.7408, 0.6342, 0.7438, 0.6343, 0.75, 0.6318, 0.75, 0.6315, 0.7435, 0.6312, 0.7375, 0.6312, 0.7408, 0.625, 0.7407, 0.625, 0.7375, 0.6312, 0.7408, 0.6315, 0.7435, 0.625, 0.7432, 0.625, 0.7407, 0.6315, 0.7435, 0.6318, 0.75, 0.625, 0.7482, 0.625, 0.7432, 0.6125, 0.7625, 0.6125, 0.7593, 0.6158, 0.7591, 0.6157, 0.7625, 0.6125, 0.7593, 0.6125, 0.7562, 0.6158, 0.7562, 0.6158, 0.7591, 0.6125, 0.7562, 0.6125, 0.75, 0.6157, 0.75, 0.6158, 0.7562, 0.6157, 0.7625, 0.6158, 0.7591, 0.6188, 0.7592, 0.6188, 0.7625, 0.6158, 0.7591, 0.6158, 0.7562, 0.6185, 0.7565, 0.6188, 0.7592, 0.6158, 0.7562, 0.6157, 0.75, 0.6182, 0.75, 0.6185, 0.7565, 0.6188, 0.7625, 0.6188, 0.7592, 0.625, 0.7593, 0.625, 0.7625, 0.6188, 0.7592, 0.6185, 0.7565, 0.625, 0.7568, 0.625, 0.7593, 0.6185, 0.7565, 0.6182, 0.75, 0.625, 0.7482, 0.625, 0.7568, 0.3875, 0.7375, 0.3875, 0.7407, 0.3842, 0.7409, 0.3843, 0.7375, 0.3875, 0.7407, 0.3875, 0.7438, 0.3842, 0.7438, 0.3842, 0.7409, 0.3875, 0.7438, 0.3875, 0.75, 0.3843, 0.75, 0.3842, 0.7438, 0.3843, 0.7375, 0.3842, 0.7409, 0.3812, 0.7408, 0.3812, 0.7375, 0.3842, 0.7409, 0.3842, 0.7438, 0.3815, 0.7435, 0.3812, 0.7408, 0.3842, 0.7438, 0.3843, 0.75, 0.3818, 0.75, 0.3815, 0.7435, 0.3812, 0.7375, 0.3812, 0.7408, 0.375, 0.7407, 0.375, 0.7375, 0.3812, 0.7408, 0.3815, 0.7435, 0.375, 0.7432, 0.375, 0.7407, 0.3815, 0.7435, 0.3818, 0.75, 0.3768, 0.75, 0.375, 0.7432, 0.3875, 0.7625, 0.3843, 0.7625, 0.3841, 0.7592, 0.3875, 0.7593, 0.3843, 0.7625, 0.3812, 0.7625, 0.3812, 0.7592, 0.3841, 0.7592, 0.3812, 0.7625, 0.375, 0.7625, 0.375, 0.7593, 0.3812, 0.7592, 0.3875, 0.7593, 0.3841, 0.7592, 0.3842, 0.7562, 0.3875, 0.7562, 0.3841, 0.7592, 0.3812, 0.7592, 0.3815, 0.7565, 0.3842, 0.7562, 0.3812, 0.7592, 0.375, 0.7593, 0.375, 0.7568, 0.3815, 0.7565, 0.3875, 0.7562, 0.3842, 0.7562, 0.3843, 0.75, 0.3875, 0.75, 0.3842, 0.7562, 0.3815, 0.7565, 0.3818, 0.75, 0.3843, 0.75, 0.3815, 0.7565, 0.375, 0.7568, 0.3768, 0.75, 0.3818, 0.75, 0.3625, 0.7375, 0.3657, 0.7375, 0.3659, 0.7408, 0.3625, 0.7407, 0.3657, 0.7375, 0.3688, 0.7375, 0.3688, 0.7408, 0.3659, 0.7408, 0.3688, 0.7375, 0.375, 0.7375, 0.375, 0.7407, 0.3688, 0.7408, 0.3625, 0.7407, 0.3659, 0.7408, 0.3658, 0.7438, 0.3625, 0.7438, 0.3659, 0.7408, 0.3688, 0.7408, 0.3685, 0.7435, 0.3658, 0.7438, 0.3688, 0.7408, 0.375, 0.7407, 0.375, 0.7432, 0.3685, 0.7435, 0.3625, 0.7438, 0.3658, 0.7438, 0.3657, 0.75, 0.3625, 0.75, 0.3658, 0.7438, 0.3685, 0.7435, 0.3682, 0.75, 0.3657, 0.75, 0.3685, 0.7435, 0.375, 0.7432, 0.3768, 0.75, 0.3682, 0.75, 0.6125, 0.2625, 0.6125, 0.2593, 0.6158, 0.2591, 0.6157, 0.2625, 0.6125, 0.2593, 0.6125, 0.2562, 0.6158, 0.2562, 0.6158, 0.2591, 0.6125, 0.2562, 0.6125, 0.25, 0.6157, 0.25, 0.6158, 0.2562, 0.6157, 0.2625, 0.6158, 0.2591, 0.6188, 0.2592, 0.6188, 0.2625, 0.6158, 0.2591, 0.6158, 0.2562, 0.6185, 0.2565, 0.6188, 0.2592, 0.6158, 0.2562, 0.6157, 0.25, 0.6182, 0.25, 0.6185, 0.2565, 0.6188, 0.2625, 0.6188, 0.2592, 0.625, 0.2593, 0.625, 0.2625, 0.6188, 0.2592, 0.6185, 0.2565, 0.625, 0.2568, 0.625, 0.2593, 0.6185, 0.2565, 0.6182, 0.25, 0.6197, 0.25, 0.625, 0.2568, 0.6125, 0.2375, 0.6157, 0.2375, 0.6159, 0.2408, 0.6125, 0.2407, 0.6157, 0.2375, 0.6188, 0.2375, 0.6188, 0.2408, 0.6159, 0.2408, 0.6188, 0.2375, 0.625, 0.2375, 0.625, 0.2407, 0.6188, 0.2408, 0.6125, 0.2407, 0.6159, 0.2408, 0.6158, 0.2438, 0.6125, 0.2438, 0.6159, 0.2408, 0.6188, 0.2408, 0.6185, 0.2435, 0.6158, 0.2438, 0.6188, 0.2408, 0.625, 0.2407, 0.625, 0.2432, 0.6185, 0.2435, 0.6125, 0.2438, 0.6158, 0.2438, 0.6157, 0.25, 0.6125, 0.25, 0.6158, 0.2438, 0.6185, 0.2435, 0.6182, 0.25, 0.6157, 0.25, 0.6185, 0.2435, 0.625, 0.2432, 0.625, 0.2447, 0.6182, 0.25, 0.8625, 0.5125, 0.8625, 0.5093, 0.8658, 0.5091, 0.8657, 0.5125, 0.8625, 0.5093, 0.8625, 0.5062, 0.8658, 0.5062, 0.8658, 0.5091, 0.8625, 0.5062, 0.8625, 0.5, 0.8657, 0.5, 0.8658, 0.5062, 0.8657, 0.5125, 0.8658, 0.5091, 0.8688, 0.5092, 0.8688, 0.5125, 0.8658, 0.5091, 0.8658, 0.5062, 0.8685, 0.5065, 0.8688, 0.5092, 0.8658, 0.5062, 0.8657, 0.5, 0.8682, 0.5, 0.8685, 0.5065, 0.8688, 0.5125, 0.8688, 0.5092, 0.875, 0.5093, 0.875, 0.5125, 0.8688, 0.5092, 0.8685, 0.5065, 0.875, 0.5068, 0.875, 0.5093, 0.8685, 0.5065, 0.8682, 0.5, 0.8697, 0.5, 0.875, 0.5068, 0.1375, 0.5125, 0.1343, 0.5125, 0.1341, 0.5092, 0.1375, 0.5093, 0.1343, 0.5125, 0.1312, 0.5125, 0.1312, 0.5092, 0.1341, 0.5092, 0.1312, 0.5125, 0.125, 0.5125, 0.125, 0.5093, 0.1312, 0.5092, 0.1375, 0.5093, 0.1341, 0.5092, 0.1342, 0.5062, 0.1375, 0.5062, 0.1341, 0.5092, 0.1312, 0.5092, 0.1315, 0.5065, 0.1342, 0.5062, 0.1312, 0.5092, 0.125, 0.5093, 0.125, 0.5068, 0.1315, 0.5065, 0.1375, 0.5062, 0.1342, 0.5062, 0.1343, 0.5, 0.1375, 0.5, 0.1342, 0.5062, 0.1315, 0.5065, 0.1318, 0.5, 0.1343, 0.5, 0.1315, 0.5065, 0.125, 0.5068, 0.125, 0.5053, 0.1318, 0.5, 0.3875, 0.2375, 0.3875, 0.2407, 0.3842, 0.2409, 0.3843, 0.2375, 0.3875, 0.2407, 0.3875, 0.2438, 0.3842, 0.2438, 0.3842, 0.2409, 0.3875, 0.2438, 0.3875, 0.25, 0.3843, 0.25, 0.3842, 0.2438, 0.3843, 0.2375, 0.3842, 0.2409, 0.3812, 0.2408, 0.3812, 0.2375, 0.3842, 0.2409, 0.3842, 0.2438, 0.3815, 0.2435, 0.3812, 0.2408, 0.3842, 0.2438, 0.3843, 0.25, 0.3818, 0.25, 0.3815, 0.2435, 0.3812, 0.2375, 0.3812, 0.2408, 0.375, 0.2407, 0.375, 0.2375, 0.3812, 0.2408, 0.3815, 0.2435, 0.375, 0.2432, 0.375, 0.2407, 0.3815, 0.2435, 0.3818, 0.25, 0.3803, 0.25, 0.375, 0.2432, 0.3875, 0.2625, 0.3843, 0.2625, 0.3841, 0.2592, 0.3875, 0.2593, 0.3843, 0.2625, 0.3812, 0.2625, 0.3812, 0.2592, 0.3841, 0.2592, 0.3812, 0.2625, 0.375, 0.2625, 0.375, 0.2593, 0.3812, 0.2592, 0.3875, 0.2593, 0.3841, 0.2592, 0.3842, 0.2562, 0.3875, 0.2562, 0.3841, 0.2592, 0.3812, 0.2592, 0.3815, 0.2565, 0.3842, 0.2562, 0.3812, 0.2592, 0.375, 0.2593, 0.375, 0.2568, 0.3815, 0.2565, 0.3875, 0.2562, 0.3842, 0.2562, 0.3843, 0.25, 0.3875, 0.25, 0.3842, 0.2562, 0.3815, 0.2565, 0.3818, 0.25, 0.3843, 0.25, 0.3815, 0.2565, 0.375, 0.2568, 0.375, 0.2553, 0.3818, 0.25, 0.6125, 0.0125, 0.6125, 0.009266, 0.6158, 0.009137, 0.6157, 0.0125, 0.6125, 0.009266, 0.6125, 0.006249, 0.6158, 0.00623, 0.6158, 0.009137, 0.6125, 0.006249, 0.6125, 0.0, 0.6157, 0.0, 0.6158, 0.00623, 0.6157, 0.0125, 0.6158, 0.009137, 0.6188, 0.0092, 0.6188, 0.0125, 0.6158, 0.009137, 0.6158, 0.00623, 0.6185, 0.006543, 0.6188, 0.0092, 0.6158, 0.00623, 0.6157, 0.0, 0.6182, 0.0, 0.6185, 0.006543, 0.6188, 0.0125, 0.6188, 0.0092, 0.625, 0.009286, 0.625, 0.0125, 0.6188, 0.0092, 0.6185, 0.006543, 0.625, 0.006808, 0.625, 0.009286, 0.6185, 0.006543, 0.6182, 0.0, 0.6197, 0.0, 0.625, 0.006808, 0.6125, 0.9875, 0.6157, 0.9875, 0.6159, 0.9908, 0.6125, 0.9907, 0.6157, 0.9875, 0.6188, 0.9875, 0.6188, 0.9908, 0.6159, 0.9908, 0.6188, 0.9875, 0.625, 0.9875, 0.625, 0.9907, 0.6188, 0.9908, 0.6125, 0.9907, 0.6159, 0.9908, 0.6158, 0.9938, 0.6125, 0.9938, 0.6159, 0.9908, 0.6188, 0.9908, 0.6185, 0.9935, 0.6158, 0.9938, 0.6188, 0.9908, 0.625, 0.9907, 0.625, 0.9932, 0.6185, 0.9935, 0.6125, 0.9938, 0.6158, 0.9938, 0.6157, 1.0, 0.6125, 1.0, 0.6158, 0.9938, 0.6185, 0.9935, 0.6182, 1.0, 0.6157, 1.0, 0.6185, 0.9935, 0.625, 0.9932, 0.625, 0.9947, 0.6182, 1.0, 0.8625, 0.7375, 0.8657, 0.7375, 0.8659, 0.7408, 0.8625, 0.7407, 0.8657, 0.7375, 0.8688, 0.7375, 0.8688, 0.7408, 0.8659, 0.7408, 0.8688, 0.7375, 0.875, 0.7375, 0.875, 0.7407, 0.8688, 0.7408, 0.8625, 0.7407, 0.8659, 0.7408, 0.8658, 0.7438, 0.8625, 0.7438, 0.8659, 0.7408, 0.8688, 0.7408, 0.8685, 0.7435, 0.8658, 0.7438, 0.8688, 0.7408, 0.875, 0.7407, 0.875, 0.7432, 0.8685, 0.7435, 0.8625, 0.7438, 0.8658, 0.7438, 0.8657, 0.75, 0.8625, 0.75, 0.8658, 0.7438, 0.8685, 0.7435, 0.8682, 0.75, 0.8657, 0.75, 0.8685, 0.7435, 0.875, 0.7432, 0.875, 0.7447, 0.8682, 0.75, 0.1375, 0.7375, 0.1375, 0.7407, 0.1342, 0.7409, 0.1343, 0.7375, 0.1375, 0.7407, 0.1375, 0.7438, 0.1342, 0.7438, 0.1342, 0.7409, 0.1375, 0.7438, 0.1375, 0.75, 0.1343, 0.75, 0.1342, 0.7438, 0.1343, 0.7375, 0.1342, 0.7409, 0.1312, 0.7408, 0.1312, 0.7375, 0.1342, 0.7409, 0.1342, 0.7438, 0.1315, 0.7435, 0.1312, 0.7408, 0.1342, 0.7438, 0.1343, 0.75, 0.1318, 0.75, 0.1315, 0.7435, 0.1312, 0.7375, 0.1312, 0.7408, 0.125, 0.7407, 0.125, 0.7375, 0.1312, 0.7408, 0.1315, 0.7435, 0.125, 0.7432, 0.125, 0.7407, 0.1315, 0.7435, 0.1318, 0.75, 0.1303, 0.75, 0.125, 0.7432, 0.3875, 0.9875, 0.3875, 0.9907, 0.3842, 0.9909, 0.3843, 0.9875, 0.3875, 0.9907, 0.3875, 0.9938, 0.3842, 0.9938, 0.3842, 0.9909, 0.3875, 0.9938, 0.3875, 1.0, 0.3843, 1.0, 0.3842, 0.9938, 0.3843, 0.9875, 0.3842, 0.9909, 0.3812, 0.9908, 0.3812, 0.9875, 0.3842, 0.9909, 0.3842, 0.9938, 0.3815, 0.9935, 0.3812, 0.9908, 0.3842, 0.9938, 0.3843, 1.0, 0.3818, 1.0, 0.3815, 0.9935, 0.3812, 0.9875, 0.3812, 0.9908, 0.375, 0.9907, 0.375, 0.9875, 0.3812, 0.9908, 0.3815, 0.9935, 0.375, 0.9932, 0.375, 0.9907, 0.3815, 0.9935, 0.3818, 1.0, 0.3803, 1.0, 0.375, 0.9932, 0.3875, 0.0125, 0.3843, 0.0125, 0.3841, 0.009164, 0.3875, 0.009266, 0.3843, 0.0125, 0.3812, 0.0125, 0.3812, 0.009219, 0.3841, 0.009164, 0.3812, 0.0125, 0.375, 0.0125, 0.375, 0.009286, 0.3812, 0.009219, 0.3875, 0.009266, 0.3841, 0.009164, 0.3842, 0.006226, 0.3875, 0.006249, 0.3841, 0.009164, 0.3812, 0.009219, 0.3815, 0.006546, 0.3842, 0.006226, 0.3812, 0.009219, 0.375, 0.009286, 0.375, 0.006808, 0.3815, 0.006546, 0.3875, 0.006249, 0.3842, 0.006226, 0.3843, 0.0, 0.3875, 0.0, 0.3842, 0.006226, 0.3815, 0.006546, 0.3818, 0.0, 0.3843, 0.0, 0.3815, 0.006546, 0.375, 0.006808, 0.375, 0.005283, 0.3818, 0.0, 0.1375, 0.5145, 0.1375, 0.7375, 0.1343, 0.7375, 0.1343, 0.5145, 0.1343, 0.5145, 0.1343, 0.7375, 0.1312, 0.7375, 0.1312, 0.5145, 0.1312, 0.5145, 0.1312, 0.7375, 0.125, 0.7375, 0.125, 0.5145, 0.375, 0.2355, 0.375, 0.0125, 0.3812, 0.0125, 0.3813, 0.2355, 0.3813, 0.2355, 0.3812, 0.0125, 0.3843, 0.0125, 0.3843, 0.2355, 0.3843, 0.2355, 0.3843, 0.0125, 0.3875, 0.0125, 0.3875, 0.2355, 0.3625, 0.5125, 0.1375, 0.5125, 0.1375, 0.5093, 0.3625, 0.5093, 0.3625, 0.5093, 0.1375, 0.5093, 0.1375, 0.5062, 0.3625, 0.5062, 0.3625, 0.5062, 0.1375, 0.5062, 0.1375, 0.5, 0.3625, 0.5, 0.375, 0.4875, 0.375, 0.2625, 0.3812, 0.2625, 0.3812, 0.4875, 0.3812, 0.4875, 0.3812, 0.2625, 0.3843, 0.2625, 0.3843, 0.4875, 0.3843, 0.4875, 0.3843, 0.2625, 0.3875, 0.2625, 0.3875, 0.4875, 0.6125, 0.5125, 0.3875, 0.5125, 0.3875, 0.5093, 0.6125, 0.5093, 0.6125, 0.5093, 0.3875, 0.5093, 0.3875, 0.5062, 0.6125, 0.5062, 0.6125, 0.5062, 0.3875, 0.5062, 0.3875, 0.5, 0.6125, 0.5, 0.6125, 0.5, 0.3875, 0.5, 0.3875, 0.4938, 0.6125, 0.4938, 0.6125, 0.4938, 0.3875, 0.4938, 0.3875, 0.4907, 0.6125, 0.4907, 0.6125, 0.4907, 0.3875, 0.4907, 0.3875, 0.4875, 0.6125, 0.4875, 0.3875, 0.9875, 0.6125, 0.9875, 0.6125, 0.9907, 0.3875, 0.9907, 0.3875, 0.9907, 0.6125, 0.9907, 0.6125, 0.9938, 0.3875, 0.9938, 0.3875, 0.9938, 0.6125, 0.9938, 0.6125, 1.0, 0.3875, 1.0, 0.3875, 0.0, 0.6125, 0.0, 0.6125, 0.006249, 0.3875, 0.006249, 0.3875, 0.006249, 0.6125, 0.006249, 0.6125, 0.009266, 0.3875, 0.009266, 0.3875, 0.009266, 0.6125, 0.009266, 0.6125, 0.0125, 0.3875, 0.0125, 0.6125, 0.7625, 0.3875, 0.7625, 0.3875, 0.7593, 0.6125, 0.7593, 0.6125, 0.7593, 0.3875, 0.7593, 0.3875, 0.7562, 0.6125, 0.7562, 0.6125, 0.7562, 0.3875, 0.7562, 0.3875, 0.75, 0.6125, 0.75, 0.6125, 0.75, 0.3875, 0.75, 0.3875, 0.7438, 0.6125, 0.7438, 0.6125, 0.7438, 0.3875, 0.7438, 0.3875, 0.7407, 0.6125, 0.7407, 0.6125, 0.7407, 0.3875, 0.7407, 0.3875, 0.7375, 0.6125, 0.7375, 0.6125, 0.2625, 0.3875, 0.2625, 0.3875, 0.2593, 0.6125, 0.2593, 0.6125, 0.2593, 0.3875, 0.2593, 0.3875, 0.2562, 0.6125, 0.2562, 0.6125, 0.2562, 0.3875, 0.2562, 0.3875, 0.25, 0.6125, 0.25, 0.6125, 0.25, 0.3875, 0.25, 0.3875, 0.2438, 0.6125, 0.2438, 0.6125, 0.2438, 0.3875, 0.2438, 0.3875, 0.2407, 0.6125, 0.2407, 0.6125, 0.2407, 0.3875, 0.2407, 0.3875, 0.2375, 0.6125, 0.2375, 0.6375, 0.7375, 0.8625, 0.7375, 0.8625, 0.7407, 0.6375, 0.7407, 0.6375, 0.7407, 0.8625, 0.7407, 0.8625, 0.7438, 0.6375, 0.7438, 0.6375, 0.7438, 0.8625, 0.7438, 0.8625, 0.75, 0.6375, 0.75, 0.625, 0.7625, 0.625, 0.9875, 0.6188, 0.9875, 0.6188, 0.7625, 0.6188, 0.7625, 0.6188, 0.9875, 0.6157, 0.9875, 0.6157, 0.7625, 0.6157, 0.7625, 0.6157, 0.9875, 0.6125, 0.9875, 0.6125, 0.7625, 0.6375, 0.5145, 0.6375, 0.7375, 0.6343, 0.7375, 0.6343, 0.5145, 0.6343, 0.5145, 0.6343, 0.7375, 0.6312, 0.7375, 0.6313, 0.5145, 0.6313, 0.5145, 0.6312, 0.7375, 0.625, 0.7375, 0.625, 0.5145, 0.625, 0.5145, 0.625, 0.7375, 0.6188, 0.7375, 0.6187, 0.5145, 0.6187, 0.5145, 0.6188, 0.7375, 0.6157, 0.7375, 0.6157, 0.5145, 0.6157, 0.5145, 0.6157, 0.7375, 0.6125, 0.7375, 0.6125, 0.5145, 0.1375, 0.7375, 0.3625, 0.7375, 0.3625, 0.7407, 0.1375, 0.7407, 0.1375, 0.7407, 0.3625, 0.7407, 0.3625, 0.7438, 0.1375, 0.7438, 0.1375, 0.7438, 0.3625, 0.7438, 0.3625, 0.75, 0.1375, 0.75, 0.375, 0.9875, 0.375, 0.7625, 0.3812, 0.7625, 0.3812, 0.9875, 0.3812, 0.9875, 0.3812, 0.7625, 0.3843, 0.7625, 0.3843, 0.9875, 0.3843, 0.9875, 0.3843, 0.7625, 0.3875, 0.7625, 0.3875, 0.9875, 0.8625, 0.5145, 0.8625, 0.5125, 0.8657, 0.5125, 0.8657, 0.5145, 0.8657, 0.5145, 0.8657, 0.5125, 0.8688, 0.5125, 0.8687, 0.5145, 0.8687, 0.5145, 0.8688, 0.5125, 0.875, 0.5125, 0.875, 0.5145, 0.625, 0.2355, 0.625, 0.2375, 0.6188, 0.2375, 0.6187, 0.2355, 0.6187, 0.2355, 0.6188, 0.2375, 0.6157, 0.2375, 0.6157, 0.2355, 0.6157, 0.2355, 0.6157, 0.2375, 0.6125, 0.2375, 0.6125, 0.2355, 0.8625, 0.5125, 0.6375, 0.5125, 0.6375, 0.5093, 0.8625, 0.5093, 0.8625, 0.5093, 0.6375, 0.5093, 0.6375, 0.5062, 0.8625, 0.5062, 0.8625, 0.5062, 0.6375, 0.5062, 0.6375, 0.5, 0.8625, 0.5, 0.625, 0.2625, 0.625, 0.4875, 0.6188, 0.4875, 0.6188, 0.2625, 0.6188, 0.2625, 0.6188, 0.4875, 0.6157, 0.4875, 0.6157, 0.2625, 0.6157, 0.2625, 0.6157, 0.4875, 0.6125, 0.4875, 0.6125, 0.2625, 0.3625, 0.5145, 0.3625, 0.5125, 0.3657, 0.5125, 0.3657, 0.5145, 0.3657, 0.5145, 0.3657, 0.5125, 0.3688, 0.5125, 0.3688, 0.5145, 0.3688, 0.5145, 0.3688, 0.5125, 0.375, 0.5125, 0.375, 0.5145, 0.375, 0.5145, 0.375, 0.5125, 0.3812, 0.5125, 0.3813, 0.5145, 0.3813, 0.5145, 0.3812, 0.5125, 0.3843, 0.5125, 0.3843, 0.5145, 0.3843, 0.5145, 0.3843, 0.5125, 0.3875, 0.5125, 0.3875, 0.5145, 0.1375, 0.5125, 0.1375, 0.5145, 0.1343, 0.5145, 0.1343, 0.5125, 0.1343, 0.5125, 0.1343, 0.5145, 0.1312, 0.5145, 0.1312, 0.5125, 0.1312, 0.5125, 0.1312, 0.5145, 0.125, 0.5145, 0.125, 0.5125, 0.375, 0.2375, 0.375, 0.2355, 0.3813, 0.2355, 0.3812, 0.2375, 0.3812, 0.2375, 0.3813, 0.2355, 0.3843, 0.2355, 0.3843, 0.2375, 0.3843, 0.2375, 0.3843, 0.2355, 0.3875, 0.2355, 0.3875, 0.2375, 0.6375, 0.5125, 0.6375, 0.5145, 0.6343, 0.5145, 0.6343, 0.5125, 0.6343, 0.5125, 0.6343, 0.5145, 0.6313, 0.5145, 0.6312, 0.5125, 0.6312, 0.5125, 0.6313, 0.5145, 0.625, 0.5145, 0.625, 0.5125, 0.625, 0.5125, 0.625, 0.5145, 0.6187, 0.5145, 0.6188, 0.5125, 0.6188, 0.5125, 0.6187, 0.5145, 0.6157, 0.5145, 0.6157, 0.5125, 0.6157, 0.5125, 0.6157, 0.5145, 0.6125, 0.5145, 0.6125, 0.5125, 0.8625, 0.7375, 0.8625, 0.5145, 0.8657, 0.5145, 0.8657, 0.7375, 0.8657, 0.7375, 0.8657, 0.5145, 0.8687, 0.5145, 0.8688, 0.7375, 0.8688, 0.7375, 0.8687, 0.5145, 0.875, 0.5145, 0.875, 0.7375, 0.625, 0.0125, 0.625, 0.2355, 0.6187, 0.2355, 0.6188, 0.0125, 0.6188, 0.0125, 0.6187, 0.2355, 0.6157, 0.2355, 0.6157, 0.0125, 0.6157, 0.0125, 0.6157, 0.2355, 0.6125, 0.2355, 0.6125, 0.0125, 0.3625, 0.7375, 0.3625, 0.5145, 0.3657, 0.5145, 0.3657, 0.7375, 0.3657, 0.7375, 0.3657, 0.5145, 0.3688, 0.5145, 0.3688, 0.7375, 0.3688, 0.7375, 0.3688, 0.5145, 0.375, 0.5145, 0.375, 0.7375, 0.375, 0.7375, 0.375, 0.5145, 0.3813, 0.5145, 0.3812, 0.7375, 0.3812, 0.7375, 0.3813, 0.5145, 0.3843, 0.5145, 0.3843, 0.7375, 0.3843, 0.7375, 0.3843, 0.5145, 0.3875, 0.5145, 0.3875, 0.7375, 0.3875, 0.5125, 0.6125, 0.5125, 0.6125, 0.5145, 0.3875, 0.5145])
me_cube.materials.append(mat_material_002)
me_cube.materials.append(mat_material_001)
me_cube.update()

# ---- objects
ob_light_noimp = bpy.data.objects.new('Light-noimp', light_light)
ob_camera_noimp = bpy.data.objects.new('Camera-noimp', cam_camera)
ob_cube = bpy.data.objects.new('Cube', me_cube)

# ---- transforms, parenting, visibility, modifiers, constraints
ob_light_noimp.location = (4.076, 1.005, 5.904)
ob_light_noimp.rotation_euler = (0.6503, 0.05522, 1.866)
ob_light_noimp.lock_rotations_4d = False
ob_light_noimp.empty_display_type = 'ARROWS'
ob_light_noimp.color = (0.0, 0.0, 0.0, 0.0)
ob_light_noimp.lineart.crease_threshold = 0.0
ob_camera_noimp.location = (7.359, -6.926, 4.958)
ob_camera_noimp.rotation_euler = (1.109, 0.0, 0.8149)
ob_camera_noimp.lock_rotations_4d = False
ob_camera_noimp.empty_display_type = 'ARROWS'
ob_camera_noimp.color = (0.0, 0.0, 0.0, 0.0)
ob_camera_noimp.display_type = 'WIRE'
ob_camera_noimp.lineart.crease_threshold = 0.0
ob_cube.location = (0.0, 0.0, 0.001666)
_m = ob_cube.modifiers.new('Auto Smooth', 'NODES')
_m.node_group = ng_auto_smooth
_gi = [s.identifier for s in ng_auto_smooth.interface.items_tree if s.item_type == 'SOCKET' and s.in_out == 'INPUT']
_m[_gi[1]] = 0.5236  # Angle

# ---- collection membership
col_collection.objects.link(ob_light_noimp)
col_collection.objects.link(ob_camera_noimp)
col_collection.objects.link(ob_cube)

# ---- scene / render settings (as saved in the file)
scene.camera = ob_camera_noimp
scene.frame_start = 1; scene.frame_end = 250; scene.frame_set(1)
scene.render.engine = 'BLENDER_EEVEE_NEXT'
scene.cycles.sampling_pattern = 'TABULATED_SOBOL'
bpy.context.view_layer.update()
